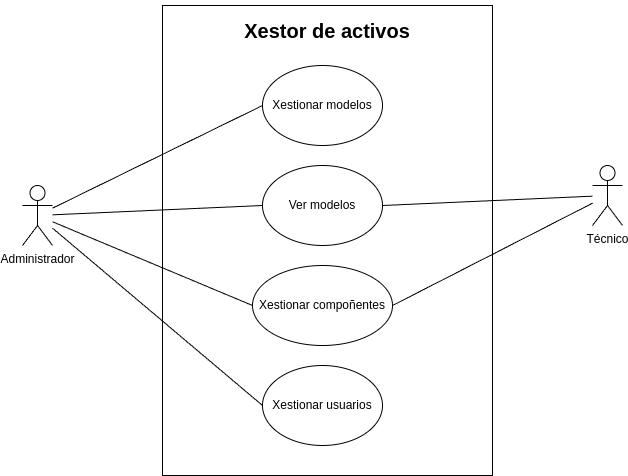

The diagram above was exported from draw.io. Its source (the exported page's mxGraphModel, read from the mxfile embedded in the PNG):
<mxGraphModel dx="1434" dy="822" grid="1" gridSize="10" guides="1" tooltips="1" connect="1" arrows="1" fold="1" page="1" pageScale="1" pageWidth="850" pageHeight="1100" math="0" shadow="0">
  <root>
    <mxCell id="0" />
    <mxCell id="1" parent="0" />
    <mxCell id="QPh06xCpv34vSfEnKOGD-13" value="" style="rounded=0;whiteSpace=wrap;html=1;" vertex="1" parent="1">
      <mxGeometry x="300" y="70" width="330" height="470" as="geometry" />
    </mxCell>
    <mxCell id="QPh06xCpv34vSfEnKOGD-1" value="Administrador" style="shape=umlActor;verticalLabelPosition=bottom;verticalAlign=top;html=1;outlineConnect=0;" vertex="1" parent="1">
      <mxGeometry x="160" y="250" width="30" height="60" as="geometry" />
    </mxCell>
    <mxCell id="QPh06xCpv34vSfEnKOGD-2" value="Técnico" style="shape=umlActor;verticalLabelPosition=bottom;verticalAlign=top;html=1;outlineConnect=0;" vertex="1" parent="1">
      <mxGeometry x="730" y="230" width="30" height="60" as="geometry" />
    </mxCell>
    <mxCell id="QPh06xCpv34vSfEnKOGD-6" value="&lt;h1&gt;&lt;font style=&quot;font-size: 20px;&quot;&gt;Xestor de activos&lt;/font&gt;&lt;/h1&gt;" style="text;html=1;align=center;verticalAlign=middle;whiteSpace=wrap;rounded=0;" vertex="1" parent="1">
      <mxGeometry x="375" y="80" width="180" height="30" as="geometry" />
    </mxCell>
    <mxCell id="QPh06xCpv34vSfEnKOGD-7" value="Xestionar modelos" style="ellipse;whiteSpace=wrap;html=1;" vertex="1" parent="1">
      <mxGeometry x="400" y="130" width="120" height="80" as="geometry" />
    </mxCell>
    <mxCell id="QPh06xCpv34vSfEnKOGD-8" value="Ver modelos" style="ellipse;whiteSpace=wrap;html=1;" vertex="1" parent="1">
      <mxGeometry x="400" y="230" width="120" height="80" as="geometry" />
    </mxCell>
    <mxCell id="QPh06xCpv34vSfEnKOGD-9" value="Xestionar compoñentes" style="ellipse;whiteSpace=wrap;html=1;" vertex="1" parent="1">
      <mxGeometry x="390" y="330" width="140" height="80" as="geometry" />
    </mxCell>
    <mxCell id="QPh06xCpv34vSfEnKOGD-11" value="Xestionar usuarios" style="ellipse;whiteSpace=wrap;html=1;" vertex="1" parent="1">
      <mxGeometry x="400" y="430" width="120" height="80" as="geometry" />
    </mxCell>
    <mxCell id="QPh06xCpv34vSfEnKOGD-16" value="" style="endArrow=none;html=1;rounded=0;entryX=0;entryY=0.5;entryDx=0;entryDy=0;" edge="1" parent="1" source="QPh06xCpv34vSfEnKOGD-1" target="QPh06xCpv34vSfEnKOGD-7">
      <mxGeometry width="50" height="50" relative="1" as="geometry">
        <mxPoint x="400" y="450" as="sourcePoint" />
        <mxPoint x="450" y="400" as="targetPoint" />
      </mxGeometry>
    </mxCell>
    <mxCell id="QPh06xCpv34vSfEnKOGD-19" value="" style="endArrow=none;html=1;rounded=0;entryX=0;entryY=0.5;entryDx=0;entryDy=0;" edge="1" parent="1" source="QPh06xCpv34vSfEnKOGD-1" target="QPh06xCpv34vSfEnKOGD-8">
      <mxGeometry width="50" height="50" relative="1" as="geometry">
        <mxPoint x="200" y="280" as="sourcePoint" />
        <mxPoint x="450" y="400" as="targetPoint" />
      </mxGeometry>
    </mxCell>
    <mxCell id="QPh06xCpv34vSfEnKOGD-20" value="" style="endArrow=none;html=1;rounded=0;entryX=0;entryY=0.5;entryDx=0;entryDy=0;" edge="1" parent="1" source="QPh06xCpv34vSfEnKOGD-1" target="QPh06xCpv34vSfEnKOGD-9">
      <mxGeometry width="50" height="50" relative="1" as="geometry">
        <mxPoint x="400" y="450" as="sourcePoint" />
        <mxPoint x="450" y="400" as="targetPoint" />
      </mxGeometry>
    </mxCell>
    <mxCell id="QPh06xCpv34vSfEnKOGD-21" value="" style="endArrow=none;html=1;rounded=0;entryX=0;entryY=0.5;entryDx=0;entryDy=0;" edge="1" parent="1" source="QPh06xCpv34vSfEnKOGD-1" target="QPh06xCpv34vSfEnKOGD-11">
      <mxGeometry width="50" height="50" relative="1" as="geometry">
        <mxPoint x="400" y="450" as="sourcePoint" />
        <mxPoint x="450" y="400" as="targetPoint" />
      </mxGeometry>
    </mxCell>
    <mxCell id="QPh06xCpv34vSfEnKOGD-22" value="" style="endArrow=none;html=1;rounded=0;exitX=1;exitY=0.5;exitDx=0;exitDy=0;" edge="1" parent="1" source="QPh06xCpv34vSfEnKOGD-8" target="QPh06xCpv34vSfEnKOGD-2">
      <mxGeometry width="50" height="50" relative="1" as="geometry">
        <mxPoint x="640" y="370" as="sourcePoint" />
        <mxPoint x="690" y="320" as="targetPoint" />
      </mxGeometry>
    </mxCell>
    <mxCell id="QPh06xCpv34vSfEnKOGD-23" value="" style="endArrow=none;html=1;rounded=0;exitX=1;exitY=0.5;exitDx=0;exitDy=0;" edge="1" parent="1" source="QPh06xCpv34vSfEnKOGD-9" target="QPh06xCpv34vSfEnKOGD-2">
      <mxGeometry width="50" height="50" relative="1" as="geometry">
        <mxPoint x="660" y="370" as="sourcePoint" />
        <mxPoint x="710" y="320" as="targetPoint" />
      </mxGeometry>
    </mxCell>
  </root>
</mxGraphModel>